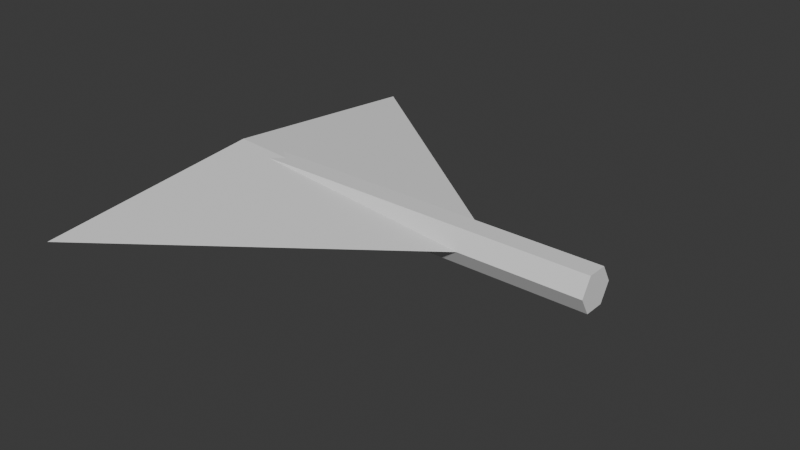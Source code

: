 # Source: shahed_collision_2.blend  (saved by Blender 5.3.0; exported with 4.5.12 LTS)
import bpy
from mathutils import Matrix  # noqa: F401  (used for matrix-valued properties, if any)

bpy.ops.wm.read_factory_settings(use_empty=True)
scene = bpy.context.scene
scene.name = 'Scene'

# ---- collections
col_collection = bpy.data.collections.new('Collection'); scene.collection.children.link(col_collection)

# ---- world
world_world = bpy.data.worlds.new('World'); scene.world = world_world
world_world.use_nodes = True; world_world.node_tree.nodes.clear()
_N = world_world.node_tree.nodes; _L = world_world.node_tree.links
n0 = _N.new('ShaderNodeOutputWorld'); n0.name = 'World Output'; n0.location = (200, 100)
n1 = _N.new('ShaderNodeBackground'); n1.name = 'Background'; n1.location = (-200, 100)
n1.inputs[0].default_value = (0.05088, 0.05088, 0.05088, 1.0)
_L.new(n1.outputs[0], n0.inputs[0])
n0.is_active_output = True
world_world.color = (0.05088, 0.05088, 0.05088)
world_world.sun_shadow_jitter_overblur = 0.0

# ---- meshes
me_cone = bpy.data.meshes.new('Cone')
me_cone.from_pydata([(0.0, 1.0, -1.0), (0.0, 1.0, -1.0), (0.0, 1.0, -1.0), (1.0, 0.0, -1.0), (1.0, 0.0, -1.0), (1.0, 0.0, -1.0), (0.0, -1.0, -1.0), (0.0, -1.0, -1.0), (0.0, -1.0, -1.0), (-1.0, 0.0, -1.0), (-1.0, 0.0, -1.0), (-1.0, 0.0, -1.0), (0.0, 0.0, 1.0), (0.0, 0.0, 1.0), (0.0, 0.0, 1.0), (0.0, 0.0, 1.0)], [], [(1, 13, 5), (4, 12, 7), (0, 3, 6), (0, 6, 9), (8, 14, 10), (11, 15, 2)])
_uv = me_cone.uv_layers.new(name='UVMap')
_uv.uv.foreach_set('vector', [0.25, 0.49, 0.25, 0.25, 0.49, 0.25, 0.49, 0.25, 0.25, 0.25, 0.25, 0.01, 0.75, 0.49, 0.99, 0.25, 0.75, 0.01, 0.75, 0.49, 0.75, 0.01, 0.51, 0.25, 0.25, 0.01, 0.25, 0.25, 0.01, 0.25, 0.01, 0.25, 0.25, 0.25, 0.25, 0.49])
me_cone.update()
me_cone.normals_split_custom_set([tuple(v) for v in zip(*[iter([0.6667, 0.6667, 0.3333, 0.6667, 0.6667, 0.3333, 0.6667, 0.6667, 0.3333, 0.6667, -0.6667, 0.3333, 0.6667, -0.6667, 0.3333, 0.6667, -0.6667, 0.3333, 0.0, 0.0, -1.0, 0.0, 0.0, -1.0, 0.0, 0.0, -1.0, 0.0, 0.0, -1.0, 0.0, 0.0, -1.0, 0.0, 0.0, -1.0, -0.6667, -0.6667, 0.3333, -0.6667, -0.6667, 0.3333, -0.6667, -0.6667, 0.3333, -0.6667, 0.6667, 0.3333, -0.6667, 0.6667, 0.3333, -0.6667, 0.6667, 0.3333])] * 3)])
me_cylinder = bpy.data.meshes.new('Cylinder')
me_cylinder.from_pydata([(5.322e-07, 1.0, -4.117), (5.322e-07, 1.0, -4.117), (5.322e-07, 1.0, -4.117), (0.0, 1.0, 1.0), (0.0, 1.0, 1.0), (0.0, 1.0, 1.0), (0.866, 0.5, -4.117), (0.866, 0.5, -4.117), (0.866, 0.5, -4.117), (0.866, 0.5, 1.0), (0.866, 0.5, 1.0), (0.866, 0.5, 1.0), (0.866, -0.5, -4.117), (0.866, -0.5, -4.117), (0.866, -0.5, -4.117), (0.866, -0.5, 1.0), (0.866, -0.5, 1.0), (0.866, -0.5, 1.0), (5.322e-07, -1.0, -4.117), (5.322e-07, -1.0, -4.117), (5.322e-07, -1.0, -4.117), (0.0, -1.0, 1.0), (0.0, -1.0, 1.0), (0.0, -1.0, 1.0), (-0.866, -0.5, -4.117), (-0.866, -0.5, -4.117), (-0.866, -0.5, -4.117), (-0.866, -0.5, 1.0), (-0.866, -0.5, 1.0), (-0.866, -0.5, 1.0), (-0.866, 0.5, -4.117), (-0.866, 0.5, -4.117), (-0.866, 0.5, -4.117), (-0.866, 0.5, 1.0), (-0.866, 0.5, 1.0), (-0.866, 0.5, 1.0)], [], [(1, 4, 10), (1, 10, 7), (8, 11, 17), (8, 17, 14), (13, 16, 22), (13, 22, 19), (20, 23, 28), (20, 28, 25), (15, 9, 3), (3, 33, 27), (27, 21, 15), (3, 27, 15), (26, 29, 35), (26, 35, 32), (31, 34, 5), (31, 5, 2), (30, 0, 6), (6, 12, 18), (18, 24, 30), (6, 18, 30)])
_uv = me_cylinder.uv_layers.new(name='UVMap')
_uv.uv.foreach_set('vector', [1.0, 0.5, 1.0, 1.0, 0.8333, 1.0, 1.0, 0.5, 0.8333, 1.0, 0.8333, 0.5, 0.8333, 0.5, 0.8333, 1.0, 0.6667, 1.0, 0.8333, 0.5, 0.6667, 1.0, 0.6667, 0.5, 0.6667, 0.5, 0.6667, 1.0, 0.5, 1.0, 0.6667, 0.5, 0.5, 1.0, 0.5, 0.5, 0.5, 0.5, 0.5, 1.0, 0.3333, 1.0, 0.5, 0.5, 0.3333, 1.0, 0.3333, 0.5, 0.4578, 0.13, 0.4578, 0.37, 0.25, 0.49, 0.25, 0.49, 0.04215, 0.37, 0.04215, 0.13, 0.04215, 0.13, 0.25, 0.01, 0.4578, 0.13, 0.25, 0.49, 0.04215, 0.13, 0.4578, 0.13, 0.3333, 0.5, 0.3333, 1.0, 0.1667, 1.0, 0.3333, 0.5, 0.1667, 1.0, 0.1667, 0.5, 0.1667, 0.5, 0.1667, 1.0, -8.941e-08, 1.0, 0.1667, 0.5, -8.941e-08, 1.0, -8.941e-08, 0.5, 0.5422, 0.37, 0.75, 0.49, 0.9578, 0.37, 0.9578, 0.37, 0.9578, 0.13, 0.75, 0.01, 0.75, 0.01, 0.5422, 0.13, 0.5422, 0.37, 0.9578, 0.37, 0.75, 0.01, 0.5422, 0.37])
me_cylinder.update()
me_cylinder.normals_split_custom_set([tuple(v) for v in zip(*[iter([0.5, 0.866, 4.659e-08, 0.5, 0.866, 4.659e-08, 0.5, 0.866, 4.659e-08, 0.5, 0.866, 5.824e-08, 0.5, 0.866, 5.824e-08, 0.5, 0.866, 5.824e-08, 1.0, 0.0, 1.048e-07, 1.0, 0.0, 1.048e-07, 1.0, 0.0, 1.048e-07, 1.0, 0.0, 1.048e-07, 1.0, 0.0, 1.048e-07, 1.0, 0.0, 1.048e-07, 0.5, -0.866, 6.989e-08, 0.5, -0.866, 6.989e-08, 0.5, -0.866, 6.989e-08, 0.5, -0.866, 4.493e-08, 0.5, -0.866, 4.493e-08, 0.5, -0.866, 4.493e-08, -0.5, -0.866, -4.659e-08, -0.5, -0.866, -4.659e-08, -0.5, -0.866, -4.659e-08, -0.5, -0.866, -5.824e-08, -0.5, -0.866, -5.824e-08, -0.5, -0.866, -5.824e-08, 0.0, 0.0, 1.0, 0.0, 0.0, 1.0, 0.0, 0.0, 1.0, 0.0, 0.0, 1.0, 0.0, 0.0, 1.0, 0.0, 0.0, 1.0, 0.0, 0.0, 1.0, 0.0, 0.0, 1.0, 0.0, 0.0, 1.0, 0.0, 0.0, 1.0, 0.0, 0.0, 1.0, 0.0, 0.0, 1.0, -1.0, 0.0, -1.048e-07, -1.0, 0.0, -1.048e-07, -1.0, 0.0, -1.048e-07, -1.0, 0.0, -1.048e-07, -1.0, 0.0, -1.048e-07, -1.0, 0.0, -1.048e-07, -0.5, 0.866, -6.989e-08, -0.5, 0.866, -6.989e-08, -0.5, 0.866, -6.989e-08, -0.5, 0.866, -4.493e-08, -0.5, 0.866, -4.493e-08, -0.5, 0.866, -4.493e-08, 0.0, 0.0, -1.0, 0.0, 0.0, -1.0, 0.0, 0.0, -1.0, 0.0, 0.0, -1.0, 0.0, 0.0, -1.0, 0.0, 0.0, -1.0, 0.0, 0.0, -1.0, 0.0, 0.0, -1.0, 0.0, 0.0, -1.0, 0.0, 0.0, -1.0, 0.0, 0.0, -1.0, 0.0, 0.0, -1.0])] * 3)])
me_cube_002 = bpy.data.meshes.new('Cube.002')
me_cube_002.from_pydata([(-1.0, -6.864, -1.0), (-1.0, -6.864, 1.0), (-1.0, -4.864, -1.0), (-1.0, -4.864, 1.0), (1.0, -6.864, -1.0), (1.0, -6.864, 1.0), (1.0, -4.864, -1.0), (1.0, -4.864, 1.0), (-1.0, -6.758, -0.5842), (-1.0, 9.75, -0.5842), (-1.0, -6.758, -1.004), (-1.0, 9.75, -1.004), (1.0, -6.758, -0.5842), (1.0, 9.75, -0.5842), (1.0, -6.758, -1.004), (1.0, 9.75, -1.004), (-1.0, -6.758, 0.5842), (-1.0, 9.75, 0.5842), (-1.0, -6.758, 1.004), (-1.0, 9.75, 1.004), (1.0, -6.758, 0.5842), (1.0, 9.75, 0.5842), (1.0, -6.758, 1.004), (1.0, 9.75, 1.004), (-1.0, -0.3218, -1.0), (-1.0, -0.3218, 1.0), (-1.0, 1.678, -1.0), (-1.0, 1.678, 1.0), (1.0, -0.3218, -1.0), (1.0, -0.3218, 1.0), (1.0, 1.678, -1.0), (1.0, 1.678, 1.0)], [], [(0, 1, 3, 2), (2, 3, 7, 6), (6, 7, 5, 4), (4, 5, 1, 0), (2, 6, 4, 0), (7, 3, 1, 5), (8, 9, 11, 10), (10, 11, 15, 14), (14, 15, 13, 12), (12, 13, 9, 8), (10, 14, 12, 8), (15, 11, 9, 13), (16, 18, 19, 17), (18, 22, 23, 19), (22, 20, 21, 23), (20, 16, 17, 21), (18, 16, 20, 22), (23, 21, 17, 19), (24, 25, 27, 26), (26, 27, 31, 30), (30, 31, 29, 28), (28, 29, 25, 24), (26, 30, 28, 24), (31, 27, 25, 29)])
_uv = me_cube_002.uv_layers.new(name='UVMap')
_uv.uv.foreach_set('vector', [0.375, 0.0, 0.625, 0.0, 0.625, 0.25, 0.375, 0.25, 0.375, 0.25, 0.625, 0.25, 0.625, 0.5, 0.375, 0.5, 0.375, 0.5, 0.625, 0.5, 0.625, 0.75, 0.375, 0.75, 0.375, 0.75, 0.625, 0.75, 0.625, 1.0, 0.375, 1.0, 0.125, 0.5, 0.375, 0.5, 0.375, 0.75, 0.125, 0.75, 0.625, 0.5, 0.875, 0.5, 0.875, 0.75, 0.625, 0.75, 0.375, 0.0, 0.625, 0.0, 0.625, 0.25, 0.375, 0.25, 0.375, 0.25, 0.625, 0.25, 0.625, 0.5, 0.375, 0.5, 0.375, 0.5, 0.625, 0.5, 0.625, 0.75, 0.375, 0.75, 0.375, 0.75, 0.625, 0.75, 0.625, 1.0, 0.375, 1.0, 0.125, 0.5, 0.375, 0.5, 0.375, 0.75, 0.125, 0.75, 0.625, 0.5, 0.875, 0.5, 0.875, 0.75, 0.625, 0.75, 0.375, 0.0, 0.375, 0.25, 0.625, 0.25, 0.625, 0.0, 0.375, 0.25, 0.375, 0.5, 0.625, 0.5, 0.625, 0.25, 0.375, 0.5, 0.375, 0.75, 0.625, 0.75, 0.625, 0.5, 0.375, 0.75, 0.375, 1.0, 0.625, 1.0, 0.625, 0.75, 0.125, 0.5, 0.125, 0.75, 0.375, 0.75, 0.375, 0.5, 0.625, 0.5, 0.625, 0.75, 0.875, 0.75, 0.875, 0.5, 0.375, 0.0, 0.625, 0.0, 0.625, 0.25, 0.375, 0.25, 0.375, 0.25, 0.625, 0.25, 0.625, 0.5, 0.375, 0.5, 0.375, 0.5, 0.625, 0.5, 0.625, 0.75, 0.375, 0.75, 0.375, 0.75, 0.625, 0.75, 0.625, 1.0, 0.375, 1.0, 0.125, 0.5, 0.375, 0.5, 0.375, 0.75, 0.125, 0.75, 0.625, 0.5, 0.875, 0.5, 0.875, 0.75, 0.625, 0.75])
me_cube_002.update()
me_cube_005 = bpy.data.meshes.new('Cube.005')
me_cube_005.from_pydata([(-1.222, 0.9323, 0.8633), (-3.222, -6.632, -1.137), (-3.222, -6.632, 0.8633), (-3.222, -8.632, -1.137), (-3.222, -8.632, 0.8633), (-1.222, -6.632, -1.137), (-1.222, -6.632, 0.8633), (-1.222, -8.632, -1.137), (-1.222, -8.632, 0.8633), (2.991, 0.9323, 0.9297), (0.9913, -6.632, -1.07), (0.9913, -8.632, -1.07), (2.991, -6.632, -1.07), (2.991, -8.632, -1.07), (3.295, 0.9323, 0.3479), (3.295, -6.632, -0.2481), (-3.415, -6.632, -0.2481), (3.295, -8.632, -0.2481), (-3.415, -8.632, -0.2481), (3.295, -6.632, 0.3479), (-3.415, -6.632, 0.3479), (3.295, -8.632, 0.3479), (-3.415, -8.632, 0.3479), (0.9913, -6.632, 1.222), (0.9913, -8.632, 1.222), (2.991, -8.632, 1.222), (2.991, -6.632, 1.222), (-1.222, -0.9323, 0.8633), (-3.222, 6.632, -1.137), (-3.222, 6.632, 0.8633), (-3.222, 8.632, -1.137), (-3.222, 8.632, 0.8633), (-1.222, 6.632, -1.137), (-1.222, 6.632, 0.8633), (-1.222, 8.632, -1.137), (-1.222, 8.632, 0.8633), (2.991, -0.9323, 0.9297), (0.9913, 6.632, -1.07), (0.9913, 8.632, -1.07), (2.991, 6.632, -1.07), (2.991, 8.632, -1.07), (3.295, -0.9323, 0.3479), (3.295, 6.632, -0.2481), (-3.415, 6.632, -0.2481), (3.295, 8.632, -0.2481), (-3.415, 8.632, -0.2481), (3.295, 6.632, 0.3479), (-3.415, 6.632, 0.3479), (3.295, 8.632, 0.3479), (-3.415, 8.632, 0.3479), (0.9913, 6.632, 1.222), (0.9913, 8.632, 1.222), (2.991, 8.632, 1.222), (2.991, 6.632, 1.222)], [], [(1, 3, 4, 2), (3, 7, 8, 4), (7, 5, 6, 8), (5, 1, 2, 6), (3, 1, 5, 7), (8, 6, 2, 4), (37, 50, 51, 38), (11, 24, 23, 10), (12, 26, 25, 13), (11, 10, 12, 13), (15, 17, 18, 16), (17, 21, 22, 18), (21, 19, 20, 22), (19, 15, 16, 20), (17, 15, 19, 21), (22, 20, 16, 18), (25, 26, 23, 24), (28, 29, 31, 30), (30, 31, 35, 34), (34, 35, 33, 32), (32, 33, 29, 28), (30, 34, 32, 28), (35, 31, 29, 33), (10, 23, 26, 12), (13, 25, 24, 11), (38, 51, 52, 40), (40, 52, 53, 39), (38, 40, 39, 37), (42, 43, 45, 44), (44, 45, 49, 48), (48, 49, 47, 46), (46, 47, 43, 42), (44, 48, 46, 42), (49, 45, 43, 47), (52, 51, 50, 53), (39, 53, 50, 37)])
_uv = me_cube_005.uv_layers.new(name='UVMap')
_uv.uv.foreach_set('vector', [0.375, 0.0, 0.375, 0.25, 0.625, 0.25, 0.625, 0.0, 0.375, 0.25, 0.375, 0.5, 0.625, 0.5, 0.625, 0.25, 0.375, 0.5, 0.375, 0.75, 0.625, 0.75, 0.625, 0.5, 0.375, 0.75, 0.375, 1.0, 0.625, 1.0, 0.625, 0.75, 0.125, 0.5, 0.125, 0.75, 0.375, 0.75, 0.375, 0.5, 0.625, 0.5, 0.625, 0.75, 0.875, 0.75, 0.875, 0.5, 0.375, 0.0, 0.625, 0.0, 0.625, 0.25, 0.375, 0.25, 0.375, 0.25, 0.625, 0.25, 0.625, 0.0, 0.375, 0.0, 0.375, 0.75, 0.625, 0.75, 0.625, 0.5, 0.375, 0.5, 0.125, 0.5, 0.125, 0.75, 0.375, 0.75, 0.375, 0.5, 0.375, 0.0, 0.375, 0.25, 0.625, 0.25, 0.625, 0.0, 0.375, 0.25, 0.375, 0.5, 0.625, 0.5, 0.625, 0.25, 0.375, 0.5, 0.375, 0.75, 0.625, 0.75, 0.625, 0.5, 0.375, 0.75, 0.375, 1.0, 0.625, 1.0, 0.625, 0.75, 0.125, 0.5, 0.125, 0.75, 0.375, 0.75, 0.375, 0.5, 0.625, 0.5, 0.625, 0.75, 0.875, 0.75, 0.875, 0.5, 0.625, 0.5, 0.625, 0.75, 0.875, 0.75, 0.875, 0.5, 0.375, 0.0, 0.625, 0.0, 0.625, 0.25, 0.375, 0.25, 0.375, 0.25, 0.625, 0.25, 0.625, 0.5, 0.375, 0.5, 0.375, 0.5, 0.625, 0.5, 0.625, 0.75, 0.375, 0.75, 0.375, 0.75, 0.625, 0.75, 0.625, 1.0, 0.375, 1.0, 0.125, 0.5, 0.375, 0.5, 0.375, 0.75, 0.125, 0.75, 0.625, 0.5, 0.875, 0.5, 0.875, 0.75, 0.625, 0.75, 0.375, 1.0, 0.625, 1.0, 0.625, 0.75, 0.375, 0.75, 0.375, 0.5, 0.625, 0.5, 0.625, 0.25, 0.375, 0.25, 0.375, 0.25, 0.625, 0.25, 0.625, 0.5, 0.375, 0.5, 0.375, 0.5, 0.625, 0.5, 0.625, 0.75, 0.375, 0.75, 0.125, 0.5, 0.375, 0.5, 0.375, 0.75, 0.125, 0.75, 0.375, 0.0, 0.625, 0.0, 0.625, 0.25, 0.375, 0.25, 0.375, 0.25, 0.625, 0.25, 0.625, 0.5, 0.375, 0.5, 0.375, 0.5, 0.625, 0.5, 0.625, 0.75, 0.375, 0.75, 0.375, 0.75, 0.625, 0.75, 0.625, 1.0, 0.375, 1.0, 0.125, 0.5, 0.375, 0.5, 0.375, 0.75, 0.125, 0.75, 0.625, 0.5, 0.875, 0.5, 0.875, 0.75, 0.625, 0.75, 0.625, 0.5, 0.875, 0.5, 0.875, 0.75, 0.625, 0.75, 0.375, 0.75, 0.625, 0.75, 0.625, 1.0, 0.375, 1.0])
me_cube_005.update()

# ---- objects
ob_cone = bpy.data.objects.new('Cone', me_cone)
ob_cylinder = bpy.data.objects.new('Cylinder', me_cylinder)
ob_cube_001 = bpy.data.objects.new('Cube.001', me_cube_002)
ob_cube_004 = bpy.data.objects.new('Cube.004', me_cube_005)

# ---- transforms, parenting, visibility, modifiers, constraints
ob_cone.location = (0.0, 0.0, 0.0)
ob_cone.rotation_mode = 'QUATERNION'
ob_cone.rotation_quaternion = (0.7071, 0.0, 0.7071, 0.0)
ob_cone.scale = (0.1409, 1.496, 1.0)
ob_cylinder.location = (1.112, 0.0, 0.0)
ob_cylinder.rotation_mode = 'QUATERNION'
ob_cylinder.rotation_quaternion = (0.7071, 0.0, 0.7071, 0.0)
ob_cylinder.scale = (0.1312, 0.1312, 0.5123)
ob_cube_001.location = (0.0114, 2.286e-09, -0.143)
ob_cube_001.rotation_euler = (1.571, -0.0, 0.0)
ob_cube_001.scale = (0.01256, 0.01367, 0.06512)
ob_cube_004.location = (-0.4692, 3.725e-09, -0.1267)
ob_cube_004.rotation_euler = (0.0, 0.4363, 0.0)
ob_cube_004.scale = (0.02466, 0.01367, 0.08276)

# ---- collection membership
col_collection.objects.link(ob_cone)
col_collection.objects.link(ob_cylinder)
col_collection.objects.link(ob_cube_001)
col_collection.objects.link(ob_cube_004)

# ---- scene / render settings (as saved in the file)
scene.frame_start = 1; scene.frame_end = 250; scene.frame_set(1)
scene.render.engine = 'BLENDER_EEVEE_NEXT'
scene.render.bake_bias = 0.0
scene.render.bake_samples = 0
scene.render.compositor_device = 'GPU'
scene.eevee.use_volume_custom_range = False
scene.eevee.fast_gi_thickness_near = 0.1
scene.eevee.fast_gi_thickness_far = 0.0
scene.eevee.ray_tracing_options.screen_trace_thickness = 0.1
bpy.context.view_layer.update()

# ---- added for rendering (the .blend has no active camera and no usable light): camera, sun
cam_auto = bpy.data.cameras.new('AutoCamera')
cam_auto.lens = 50.0
cam_auto.sensor_width = 36.0
cam_auto.clip_end = 1000.0
ob_auto_camera = bpy.data.objects.new('AutoCamera', cam_auto)
scene.collection.objects.link(ob_auto_camera)
ob_auto_camera.location = (4.01217, -4.43986, 2.90722)
ob_auto_camera.rotation_euler = (1.09748, -7.21219e-08, 0.694738)
scene.camera = ob_auto_camera
light_auto_sun = bpy.data.lights.new('AutoSun', 'SUN')
light_auto_sun.energy = 3.0
light_auto_sun.angle = 0.0523599
ob_auto_sun = bpy.data.objects.new('AutoSun', light_auto_sun)
scene.collection.objects.link(ob_auto_sun)
ob_auto_sun.rotation_euler = (0.872665, 0.174533, 0.523599)
bpy.context.view_layer.update()
